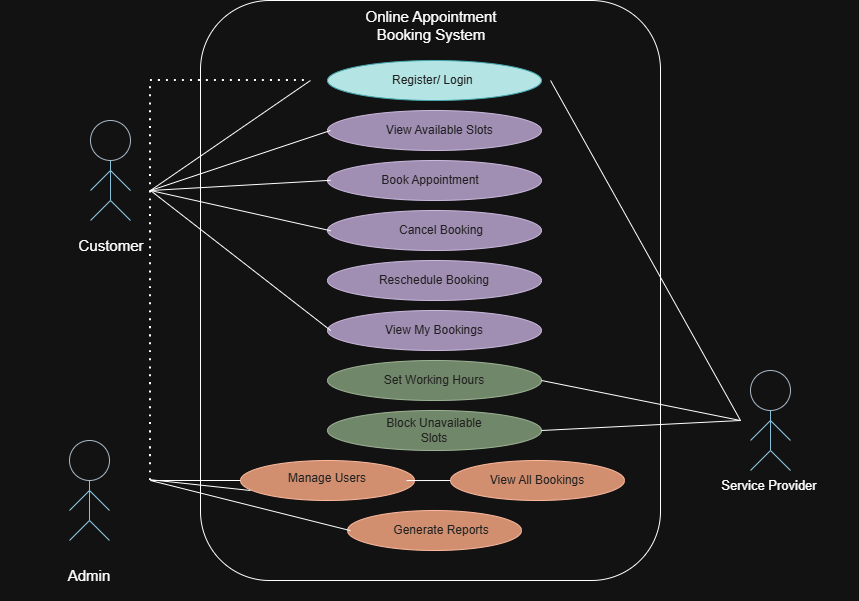

The diagram above was exported from draw.io. Its source (the exported page's mxGraphModel, read from the mxfile embedded in the PNG):
<mxGraphModel dx="1763" dy="558" grid="1" gridSize="10" guides="1" tooltips="1" connect="1" arrows="1" fold="1" page="1" pageScale="1" pageWidth="827" pageHeight="1169" math="0" shadow="0">
  <root>
    <mxCell id="0" />
    <mxCell id="1" parent="0" />
    <mxCell id="F5358bFEq2mLXHfLpPzz-1" parent="1" style="ellipse;whiteSpace=wrap;html=1;fillColor=light-dark(#b0e3e6, #b4e4e4);strokeColor=#0e8088;labelBackgroundColor=none;" value="" vertex="1">
      <mxGeometry height="40" width="214" x="307" y="70" as="geometry" />
    </mxCell>
    <mxCell id="F5358bFEq2mLXHfLpPzz-2" parent="1" style="ellipse;whiteSpace=wrap;html=1;fillColor=#76608a;fontColor=#ffffff;strokeColor=#432D57;labelBackgroundColor=none;" value="" vertex="1">
      <mxGeometry height="40" width="214" x="307" y="220" as="geometry" />
    </mxCell>
    <mxCell id="F5358bFEq2mLXHfLpPzz-3" parent="1" style="ellipse;whiteSpace=wrap;html=1;fillColor=#76608a;strokeColor=#432D57;labelBackgroundColor=none;fontColor=#ffffff;" value="" vertex="1">
      <mxGeometry height="40" width="214" x="307" y="120" as="geometry" />
    </mxCell>
    <mxCell id="F5358bFEq2mLXHfLpPzz-4" parent="1" style="ellipse;whiteSpace=wrap;html=1;fillColor=#76608a;fontColor=#ffffff;strokeColor=#432D57;labelBackgroundColor=none;" value="" vertex="1">
      <mxGeometry height="40" width="214" x="307" y="170" as="geometry" />
    </mxCell>
    <mxCell id="F5358bFEq2mLXHfLpPzz-5" parent="1" style="ellipse;whiteSpace=wrap;html=1;fillColor=#76608a;fontColor=#ffffff;strokeColor=#432D57;labelBackgroundColor=none;" value="" vertex="1">
      <mxGeometry height="40" width="214" x="307" y="270" as="geometry" />
    </mxCell>
    <mxCell id="F5358bFEq2mLXHfLpPzz-6" parent="1" style="ellipse;whiteSpace=wrap;html=1;fillColor=#6d8764;fontColor=#ffffff;strokeColor=#3A5431;labelBackgroundColor=none;" value="" vertex="1">
      <mxGeometry height="40" width="214" x="307" y="370" as="geometry" />
    </mxCell>
    <mxCell id="F5358bFEq2mLXHfLpPzz-7" parent="1" style="ellipse;whiteSpace=wrap;html=1;fillColor=#6d8764;fontColor=#ffffff;strokeColor=#3A5431;labelBackgroundColor=none;" value="" vertex="1">
      <mxGeometry height="40" width="214" x="307" y="420" as="geometry" />
    </mxCell>
    <mxCell id="F5358bFEq2mLXHfLpPzz-8" parent="1" style="ellipse;whiteSpace=wrap;html=1;fillColor=#76608a;fontColor=#ffffff;strokeColor=#432D57;labelBackgroundColor=none;" value="" vertex="1">
      <mxGeometry height="40" width="214" x="307" y="320" as="geometry" />
    </mxCell>
    <mxCell id="F5358bFEq2mLXHfLpPzz-10" parent="1" style="ellipse;whiteSpace=wrap;html=1;fillColor=#a0522d;fontColor=#ffffff;strokeColor=#6D1F00;labelBackgroundColor=none;" value="" vertex="1">
      <mxGeometry height="40" width="174" x="220" y="470" as="geometry" />
    </mxCell>
    <mxCell id="F5358bFEq2mLXHfLpPzz-11" parent="1" style="ellipse;whiteSpace=wrap;html=1;fillColor=#a0522d;fontColor=#ffffff;strokeColor=#6D1F00;labelBackgroundColor=none;" value="" vertex="1">
      <mxGeometry height="40" width="174" x="430" y="470" as="geometry" />
    </mxCell>
    <mxCell id="F5358bFEq2mLXHfLpPzz-12" parent="1" style="ellipse;whiteSpace=wrap;html=1;fillColor=#a0522d;fontColor=#ffffff;strokeColor=#6D1F00;labelBackgroundColor=none;" value="" vertex="1">
      <mxGeometry height="40" width="174" x="327" y="520" as="geometry" />
    </mxCell>
    <mxCell id="F5358bFEq2mLXHfLpPzz-36" parent="1" style="rounded=1;whiteSpace=wrap;html=1;strokeColor=light-dark(#0B4D6A, #ffffff);fontColor=#EEEEEE;fillColor=none;" value="" vertex="1">
      <mxGeometry height="580" width="460" x="180" y="10" as="geometry" />
    </mxCell>
    <mxCell id="F5358bFEq2mLXHfLpPzz-37" edge="1" parent="1" source="F5358bFEq2mLXHfLpPzz-36" style="edgeStyle=none;curved=1;rounded=0;orthogonalLoop=1;jettySize=auto;html=1;exitX=0.5;exitY=1;exitDx=0;exitDy=0;strokeColor=#0B4D6A;fontSize=12;startSize=8;endSize=8;" target="F5358bFEq2mLXHfLpPzz-36">
      <mxGeometry relative="1" as="geometry" />
    </mxCell>
    <mxCell id="F5358bFEq2mLXHfLpPzz-38" parent="1" style="text;html=1;whiteSpace=wrap;strokeColor=none;fillColor=none;align=center;verticalAlign=middle;rounded=0;fontColor=#EEEEEE;" value="Register/ Login&amp;nbsp;" vertex="1">
      <mxGeometry height="30" width="96" x="366" y="75" as="geometry" />
    </mxCell>
    <mxCell id="F5358bFEq2mLXHfLpPzz-39" parent="1" style="text;html=1;whiteSpace=wrap;strokeColor=none;fillColor=none;align=center;verticalAlign=middle;rounded=0;fontColor=#EEEEEE;" value="View Available Slots&amp;nbsp;" vertex="1">
      <mxGeometry height="30" width="118" x="362" y="125" as="geometry" />
    </mxCell>
    <mxCell id="F5358bFEq2mLXHfLpPzz-40" parent="1" style="text;html=1;whiteSpace=wrap;strokeColor=none;fillColor=none;align=center;verticalAlign=middle;rounded=0;fontColor=#EEEEEE;" value="Book Appointment" vertex="1">
      <mxGeometry height="30" width="118" x="351" y="175" as="geometry" />
    </mxCell>
    <mxCell id="F5358bFEq2mLXHfLpPzz-41" parent="1" style="text;html=1;whiteSpace=wrap;strokeColor=none;fillColor=none;align=center;verticalAlign=middle;rounded=0;fontColor=#EEEEEE;" value="Cancel Booking" vertex="1">
      <mxGeometry height="30" width="118" x="362" y="225" as="geometry" />
    </mxCell>
    <mxCell id="F5358bFEq2mLXHfLpPzz-42" parent="1" style="text;html=1;whiteSpace=wrap;strokeColor=none;fillColor=none;align=center;verticalAlign=middle;rounded=0;fontColor=#EEEEEE;" value="Reschedule Booking" vertex="1">
      <mxGeometry height="30" width="118" x="355" y="275" as="geometry" />
    </mxCell>
    <mxCell id="F5358bFEq2mLXHfLpPzz-43" parent="1" style="text;html=1;whiteSpace=wrap;strokeColor=none;fillColor=none;align=center;verticalAlign=middle;rounded=0;fontColor=#EEEEEE;" value="View My Bookings" vertex="1">
      <mxGeometry height="30" width="118" x="355" y="325" as="geometry" />
    </mxCell>
    <mxCell id="F5358bFEq2mLXHfLpPzz-44" parent="1" style="text;html=1;whiteSpace=wrap;strokeColor=none;fillColor=none;align=center;verticalAlign=middle;rounded=0;fontColor=#EEEEEE;" value="Set Working Hours" vertex="1">
      <mxGeometry height="30" width="118" x="355" y="375" as="geometry" />
    </mxCell>
    <mxCell id="F5358bFEq2mLXHfLpPzz-45" parent="1" style="text;html=1;whiteSpace=wrap;strokeColor=none;fillColor=none;align=center;verticalAlign=middle;rounded=0;fontColor=#EEEEEE;" value="Block Unavailable Slots" vertex="1">
      <mxGeometry height="30" width="118" x="355" y="425" as="geometry" />
    </mxCell>
    <mxCell id="F5358bFEq2mLXHfLpPzz-46" parent="1" style="text;html=1;whiteSpace=wrap;strokeColor=none;fillColor=none;align=center;verticalAlign=middle;rounded=0;fontColor=#EEEEEE;" value="Manage Users&lt;div&gt;&lt;br&gt;&lt;/div&gt;" vertex="1">
      <mxGeometry height="30" width="118" x="248" y="480" as="geometry" />
    </mxCell>
    <mxCell id="F5358bFEq2mLXHfLpPzz-47" parent="1" style="text;html=1;whiteSpace=wrap;strokeColor=none;fillColor=none;align=center;verticalAlign=middle;rounded=0;fontColor=#EEEEEE;" value="View All Bookings" vertex="1">
      <mxGeometry height="30" width="118" x="458" y="475" as="geometry" />
    </mxCell>
    <mxCell id="F5358bFEq2mLXHfLpPzz-48" parent="1" style="text;html=1;whiteSpace=wrap;strokeColor=none;fillColor=none;align=center;verticalAlign=middle;rounded=0;fontColor=#EEEEEE;" value="Generate Reports" vertex="1">
      <mxGeometry height="30" width="118" x="362" y="525" as="geometry" />
    </mxCell>
    <mxCell id="F5358bFEq2mLXHfLpPzz-49" parent="1" style="text;html=1;whiteSpace=wrap;strokeColor=none;fillColor=none;align=center;verticalAlign=middle;rounded=0;fontColor=light-dark(#EEEEEE, #ffffff);" value="&lt;font style=&quot;font-size: 15px;&quot;&gt;Online Appointment Booking System&lt;/font&gt;" vertex="1">
      <mxGeometry height="50" width="178" x="322" y="10" as="geometry" />
    </mxCell>
    <mxCell id="F5358bFEq2mLXHfLpPzz-54" connectable="0" parent="1" style="group" value="" vertex="1">
      <mxGeometry height="140" width="178" x="660" y="380" as="geometry" />
    </mxCell>
    <mxCell id="F5358bFEq2mLXHfLpPzz-27" connectable="0" parent="F5358bFEq2mLXHfLpPzz-54" style="group" value="" vertex="1">
      <mxGeometry height="100" width="40" x="70" as="geometry" />
    </mxCell>
    <mxCell id="F5358bFEq2mLXHfLpPzz-28" parent="F5358bFEq2mLXHfLpPzz-27" style="ellipse;whiteSpace=wrap;html=1;aspect=fixed;strokeColor=#314354;fontColor=#ffffff;fillColor=none;" value="" vertex="1">
      <mxGeometry height="40" width="40" as="geometry" />
    </mxCell>
    <mxCell id="F5358bFEq2mLXHfLpPzz-29" edge="1" parent="F5358bFEq2mLXHfLpPzz-27" style="endArrow=none;html=1;rounded=0;strokeColor=#0B4D6A;fontSize=12;startSize=8;endSize=8;curved=1;" value="">
      <mxGeometry height="50" relative="1" width="50" as="geometry">
        <mxPoint x="20" y="80" as="sourcePoint" />
        <mxPoint x="20" y="40" as="targetPoint" />
      </mxGeometry>
    </mxCell>
    <mxCell id="F5358bFEq2mLXHfLpPzz-30" edge="1" parent="F5358bFEq2mLXHfLpPzz-27" style="endArrow=none;html=1;rounded=0;strokeColor=#0B4D6A;fontSize=12;startSize=8;endSize=8;curved=1;" value="">
      <mxGeometry height="50" relative="1" width="50" as="geometry">
        <mxPoint y="70" as="sourcePoint" />
        <mxPoint x="20" y="50" as="targetPoint" />
      </mxGeometry>
    </mxCell>
    <mxCell id="F5358bFEq2mLXHfLpPzz-31" edge="1" parent="F5358bFEq2mLXHfLpPzz-27" style="endArrow=none;html=1;rounded=0;strokeColor=#0B4D6A;fontSize=12;startSize=8;endSize=8;curved=1;" value="">
      <mxGeometry height="50" relative="1" width="50" as="geometry">
        <mxPoint x="40" y="70" as="sourcePoint" />
        <mxPoint x="20" y="50" as="targetPoint" />
      </mxGeometry>
    </mxCell>
    <mxCell id="F5358bFEq2mLXHfLpPzz-32" edge="1" parent="F5358bFEq2mLXHfLpPzz-27" style="endArrow=none;html=1;rounded=0;strokeColor=#0B4D6A;fontSize=12;startSize=8;endSize=8;curved=1;" value="">
      <mxGeometry height="50" relative="1" width="50" as="geometry">
        <mxPoint y="100" as="sourcePoint" />
        <mxPoint x="20" y="80" as="targetPoint" />
      </mxGeometry>
    </mxCell>
    <mxCell id="F5358bFEq2mLXHfLpPzz-33" edge="1" parent="F5358bFEq2mLXHfLpPzz-27" style="endArrow=none;html=1;rounded=0;strokeColor=#0B4D6A;fontSize=12;startSize=8;endSize=8;curved=1;" value="">
      <mxGeometry height="50" relative="1" width="50" as="geometry">
        <mxPoint x="40" y="100" as="sourcePoint" />
        <mxPoint x="20" y="80" as="targetPoint" />
      </mxGeometry>
    </mxCell>
    <mxCell id="F5358bFEq2mLXHfLpPzz-53" parent="F5358bFEq2mLXHfLpPzz-54" style="text;html=1;whiteSpace=wrap;strokeColor=none;fillColor=none;align=center;verticalAlign=middle;rounded=0;fontColor=light-dark(#EEEEEE, #ffffff);" value="&lt;font style=&quot;font-size: 13px;&quot;&gt;Service Provider&lt;/font&gt;" vertex="1">
      <mxGeometry height="50" width="178" y="90" as="geometry" />
    </mxCell>
    <mxCell id="F5358bFEq2mLXHfLpPzz-56" connectable="0" parent="1" style="group" value="" vertex="1">
      <mxGeometry height="160" width="178" x="-20" y="450" as="geometry" />
    </mxCell>
    <mxCell id="F5358bFEq2mLXHfLpPzz-20" connectable="0" parent="F5358bFEq2mLXHfLpPzz-56" style="group" value="" vertex="1">
      <mxGeometry height="100" width="40" x="69" as="geometry" />
    </mxCell>
    <mxCell id="F5358bFEq2mLXHfLpPzz-21" parent="F5358bFEq2mLXHfLpPzz-20" style="ellipse;whiteSpace=wrap;html=1;aspect=fixed;strokeColor=#314354;fontColor=#ffffff;fillColor=none;" value="" vertex="1">
      <mxGeometry height="40" width="40" as="geometry" />
    </mxCell>
    <mxCell id="F5358bFEq2mLXHfLpPzz-22" edge="1" parent="F5358bFEq2mLXHfLpPzz-20" style="endArrow=none;html=1;rounded=0;strokeColor=#0B4D6A;fontSize=12;startSize=8;endSize=8;curved=1;" value="">
      <mxGeometry height="50" relative="1" width="50" as="geometry">
        <mxPoint x="20" y="80" as="sourcePoint" />
        <mxPoint x="20" y="40" as="targetPoint" />
      </mxGeometry>
    </mxCell>
    <mxCell id="F5358bFEq2mLXHfLpPzz-23" edge="1" parent="F5358bFEq2mLXHfLpPzz-20" style="endArrow=none;html=1;rounded=0;strokeColor=#0B4D6A;fontSize=12;startSize=8;endSize=8;curved=1;" value="">
      <mxGeometry height="50" relative="1" width="50" as="geometry">
        <mxPoint y="70" as="sourcePoint" />
        <mxPoint x="20" y="50" as="targetPoint" />
      </mxGeometry>
    </mxCell>
    <mxCell id="F5358bFEq2mLXHfLpPzz-24" edge="1" parent="F5358bFEq2mLXHfLpPzz-20" style="endArrow=none;html=1;rounded=0;strokeColor=#0B4D6A;fontSize=12;startSize=8;endSize=8;curved=1;" value="">
      <mxGeometry height="50" relative="1" width="50" as="geometry">
        <mxPoint x="40" y="70" as="sourcePoint" />
        <mxPoint x="20" y="50" as="targetPoint" />
      </mxGeometry>
    </mxCell>
    <mxCell id="F5358bFEq2mLXHfLpPzz-25" edge="1" parent="F5358bFEq2mLXHfLpPzz-20" style="endArrow=none;html=1;rounded=0;strokeColor=#0B4D6A;fontSize=12;startSize=8;endSize=8;curved=1;" value="">
      <mxGeometry height="50" relative="1" width="50" as="geometry">
        <mxPoint y="100" as="sourcePoint" />
        <mxPoint x="20" y="80" as="targetPoint" />
      </mxGeometry>
    </mxCell>
    <mxCell id="F5358bFEq2mLXHfLpPzz-26" edge="1" parent="F5358bFEq2mLXHfLpPzz-20" style="endArrow=none;html=1;rounded=0;strokeColor=#0B4D6A;fontSize=12;startSize=8;endSize=8;curved=1;" value="">
      <mxGeometry height="50" relative="1" width="50" as="geometry">
        <mxPoint x="40" y="100" as="sourcePoint" />
        <mxPoint x="20" y="80" as="targetPoint" />
      </mxGeometry>
    </mxCell>
    <mxCell id="F5358bFEq2mLXHfLpPzz-52" parent="F5358bFEq2mLXHfLpPzz-56" style="text;html=1;whiteSpace=wrap;strokeColor=none;fillColor=none;align=center;verticalAlign=middle;rounded=0;fontColor=light-dark(#EEEEEE, #ffffff);" value="&lt;font style=&quot;font-size: 15px;&quot;&gt;Admin&lt;/font&gt;" vertex="1">
      <mxGeometry height="50" width="178" y="110" as="geometry" />
    </mxCell>
    <mxCell id="F5358bFEq2mLXHfLpPzz-73" edge="1" parent="F5358bFEq2mLXHfLpPzz-56" style="endArrow=none;html=1;rounded=0;strokeColor=light-dark(#0B4D6A, #ffffff);fontSize=12;startSize=8;endSize=8;curved=1;entryX=0.326;entryY=0.914;entryDx=0;entryDy=0;entryPerimeter=0;" target="F5358bFEq2mLXHfLpPzz-36" value="">
      <mxGeometry height="50" relative="1" width="50" as="geometry">
        <mxPoint x="150" y="40" as="sourcePoint" />
        <mxPoint x="240" y="49.170000000000016" as="targetPoint" />
      </mxGeometry>
    </mxCell>
    <mxCell id="F5358bFEq2mLXHfLpPzz-57" connectable="0" parent="1" style="group" value="" vertex="1">
      <mxGeometry height="150" width="178" x="2" y="130" as="geometry" />
    </mxCell>
    <mxCell id="F5358bFEq2mLXHfLpPzz-19" connectable="0" parent="F5358bFEq2mLXHfLpPzz-57" style="group" value="" vertex="1">
      <mxGeometry height="100" width="40" x="68" as="geometry" />
    </mxCell>
    <mxCell id="F5358bFEq2mLXHfLpPzz-13" parent="F5358bFEq2mLXHfLpPzz-19" style="ellipse;whiteSpace=wrap;html=1;aspect=fixed;strokeColor=#314354;fontColor=#ffffff;fillColor=none;" value="" vertex="1">
      <mxGeometry height="40" width="40" as="geometry" />
    </mxCell>
    <mxCell id="F5358bFEq2mLXHfLpPzz-14" edge="1" parent="F5358bFEq2mLXHfLpPzz-19" style="endArrow=none;html=1;rounded=0;strokeColor=#0B4D6A;fontSize=12;startSize=8;endSize=8;curved=1;" value="">
      <mxGeometry height="50" relative="1" width="50" as="geometry">
        <mxPoint x="20" y="80" as="sourcePoint" />
        <mxPoint x="20" y="40" as="targetPoint" />
      </mxGeometry>
    </mxCell>
    <mxCell id="F5358bFEq2mLXHfLpPzz-15" edge="1" parent="F5358bFEq2mLXHfLpPzz-19" style="endArrow=none;html=1;rounded=0;strokeColor=#0B4D6A;fontSize=12;startSize=8;endSize=8;curved=1;" value="">
      <mxGeometry height="50" relative="1" width="50" as="geometry">
        <mxPoint y="70" as="sourcePoint" />
        <mxPoint x="20" y="50" as="targetPoint" />
      </mxGeometry>
    </mxCell>
    <mxCell id="F5358bFEq2mLXHfLpPzz-16" edge="1" parent="F5358bFEq2mLXHfLpPzz-19" style="endArrow=none;html=1;rounded=0;strokeColor=#0B4D6A;fontSize=12;startSize=8;endSize=8;curved=1;" value="">
      <mxGeometry height="50" relative="1" width="50" as="geometry">
        <mxPoint x="40" y="70" as="sourcePoint" />
        <mxPoint x="20" y="50" as="targetPoint" />
      </mxGeometry>
    </mxCell>
    <mxCell id="F5358bFEq2mLXHfLpPzz-17" edge="1" parent="F5358bFEq2mLXHfLpPzz-19" style="endArrow=none;html=1;rounded=0;strokeColor=#0B4D6A;fontSize=12;startSize=8;endSize=8;curved=1;" value="">
      <mxGeometry height="50" relative="1" width="50" as="geometry">
        <mxPoint y="100" as="sourcePoint" />
        <mxPoint x="20" y="80" as="targetPoint" />
      </mxGeometry>
    </mxCell>
    <mxCell id="F5358bFEq2mLXHfLpPzz-18" edge="1" parent="F5358bFEq2mLXHfLpPzz-19" style="endArrow=none;html=1;rounded=0;strokeColor=#0B4D6A;fontSize=12;startSize=8;endSize=8;curved=1;" value="">
      <mxGeometry height="50" relative="1" width="50" as="geometry">
        <mxPoint x="40" y="100" as="sourcePoint" />
        <mxPoint x="20" y="80" as="targetPoint" />
      </mxGeometry>
    </mxCell>
    <mxCell id="F5358bFEq2mLXHfLpPzz-50" parent="F5358bFEq2mLXHfLpPzz-57" style="text;html=1;whiteSpace=wrap;strokeColor=none;fillColor=none;align=center;verticalAlign=middle;rounded=0;fontColor=light-dark(#EEEEEE, #ffffff);" value="&lt;font style=&quot;font-size: 15px;&quot;&gt;Customer&lt;/font&gt;" vertex="1">
      <mxGeometry height="50" width="178" y="100" as="geometry" />
    </mxCell>
    <mxCell id="F5358bFEq2mLXHfLpPzz-58" edge="1" parent="F5358bFEq2mLXHfLpPzz-57" style="endArrow=none;html=1;rounded=0;strokeColor=light-dark(#0B4D6A, #ffffff);fontSize=12;startSize=8;endSize=8;curved=1;entryX=0.239;entryY=0.138;entryDx=0;entryDy=0;entryPerimeter=0;" target="F5358bFEq2mLXHfLpPzz-36" value="">
      <mxGeometry height="50" relative="1" width="50" as="geometry">
        <mxPoint x="128" y="70" as="sourcePoint" />
        <mxPoint x="178" y="20" as="targetPoint" />
      </mxGeometry>
    </mxCell>
    <mxCell id="F5358bFEq2mLXHfLpPzz-59" edge="1" parent="F5358bFEq2mLXHfLpPzz-57" style="endArrow=none;html=1;rounded=0;strokeColor=light-dark(#0B4D6A, #ffffff);fontSize=12;startSize=8;endSize=8;curved=1;" value="">
      <mxGeometry height="50" relative="1" width="50" as="geometry">
        <mxPoint x="128" y="70" as="sourcePoint" />
        <mxPoint x="308" y="10" as="targetPoint" />
      </mxGeometry>
    </mxCell>
    <mxCell id="F5358bFEq2mLXHfLpPzz-60" edge="1" parent="F5358bFEq2mLXHfLpPzz-57" style="endArrow=none;html=1;rounded=0;strokeColor=light-dark(#0B4D6A, #ffffff);fontSize=12;startSize=8;endSize=8;curved=1;entryX=0.283;entryY=0.31;entryDx=0;entryDy=0;entryPerimeter=0;" target="F5358bFEq2mLXHfLpPzz-36" value="">
      <mxGeometry height="50" relative="1" width="50" as="geometry">
        <mxPoint x="128" y="70" as="sourcePoint" />
        <mxPoint x="298" y="60" as="targetPoint" />
      </mxGeometry>
    </mxCell>
    <mxCell id="F5358bFEq2mLXHfLpPzz-61" edge="1" parent="F5358bFEq2mLXHfLpPzz-57" style="endArrow=none;html=1;rounded=0;strokeColor=light-dark(#0B4D6A, #ffffff);fontSize=12;startSize=8;endSize=8;curved=1;entryX=0.283;entryY=0.397;entryDx=0;entryDy=0;entryPerimeter=0;" target="F5358bFEq2mLXHfLpPzz-36" value="">
      <mxGeometry height="50" relative="1" width="50" as="geometry">
        <mxPoint x="128" y="70" as="sourcePoint" />
        <mxPoint x="308" y="60" as="targetPoint" />
      </mxGeometry>
    </mxCell>
    <mxCell id="F5358bFEq2mLXHfLpPzz-62" edge="1" parent="F5358bFEq2mLXHfLpPzz-57" style="endArrow=none;html=1;rounded=0;strokeColor=light-dark(#0B4D6A, #ffffff);fontSize=12;startSize=8;endSize=8;curved=1;entryX=0.283;entryY=0.569;entryDx=0;entryDy=0;entryPerimeter=0;" target="F5358bFEq2mLXHfLpPzz-36" value="">
      <mxGeometry height="50" relative="1" width="50" as="geometry">
        <mxPoint x="128" y="70" as="sourcePoint" />
        <mxPoint x="308" y="160" as="targetPoint" />
      </mxGeometry>
    </mxCell>
    <mxCell id="F5358bFEq2mLXHfLpPzz-65" edge="1" parent="1" source="F5358bFEq2mLXHfLpPzz-36" style="endArrow=none;html=1;rounded=0;strokeColor=light-dark(#0B4D6A, #ffffff);fontSize=12;startSize=8;endSize=8;curved=1;exitX=0.761;exitY=0.138;exitDx=0;exitDy=0;exitPerimeter=0;" value="">
      <mxGeometry height="50" relative="1" width="50" as="geometry">
        <mxPoint x="540" y="85" as="sourcePoint" />
        <mxPoint x="720" y="430" as="targetPoint" />
      </mxGeometry>
    </mxCell>
    <mxCell id="F5358bFEq2mLXHfLpPzz-66" edge="1" parent="1" style="endArrow=none;html=1;rounded=0;strokeColor=light-dark(#0B4D6A, #ffffff);fontSize=12;startSize=8;endSize=8;curved=1;" value="">
      <mxGeometry height="50" relative="1" width="50" as="geometry">
        <mxPoint x="521" y="390" as="sourcePoint" />
        <mxPoint x="720" y="430" as="targetPoint" />
      </mxGeometry>
    </mxCell>
    <mxCell id="F5358bFEq2mLXHfLpPzz-67" edge="1" parent="1" style="endArrow=none;html=1;rounded=0;strokeColor=light-dark(#0B4D6A, #ffffff);fontSize=12;startSize=8;endSize=8;curved=1;" value="">
      <mxGeometry height="50" relative="1" width="50" as="geometry">
        <mxPoint x="521" y="440" as="sourcePoint" />
        <mxPoint x="720" y="430" as="targetPoint" />
      </mxGeometry>
    </mxCell>
    <mxCell id="F5358bFEq2mLXHfLpPzz-69" edge="1" parent="1" style="endArrow=none;html=1;rounded=0;strokeColor=light-dark(#0B4D6A, #ffffff);fontSize=12;startSize=8;endSize=8;curved=1;" value="">
      <mxGeometry height="50" relative="1" width="50" as="geometry">
        <mxPoint x="130" y="490" as="sourcePoint" />
        <mxPoint x="220" y="490" as="targetPoint" />
      </mxGeometry>
    </mxCell>
    <mxCell id="F5358bFEq2mLXHfLpPzz-70" edge="1" parent="1" style="endArrow=none;dashed=1;html=1;dashPattern=1 3;strokeWidth=2;rounded=0;strokeColor=light-dark(#0B4D6A,#FFFFFF);fontSize=12;startSize=8;endSize=8;curved=1;" value="">
      <mxGeometry height="50" relative="1" width="50" as="geometry">
        <mxPoint x="130" y="490" as="sourcePoint" />
        <mxPoint x="130" y="90" as="targetPoint" />
      </mxGeometry>
    </mxCell>
    <mxCell id="F5358bFEq2mLXHfLpPzz-72" edge="1" parent="1" style="endArrow=none;dashed=1;html=1;dashPattern=1 3;strokeWidth=2;rounded=0;strokeColor=light-dark(#0B4D6A,#FFFFFF);fontSize=12;startSize=8;endSize=8;curved=1;" value="">
      <mxGeometry height="50" relative="1" width="50" as="geometry">
        <mxPoint x="130" y="90" as="sourcePoint" />
        <mxPoint x="290" y="90" as="targetPoint" />
      </mxGeometry>
    </mxCell>
    <mxCell id="F5358bFEq2mLXHfLpPzz-74" edge="1" parent="1" style="endArrow=none;html=1;rounded=0;strokeColor=light-dark(#0B4D6A, #ffffff);fontSize=12;startSize=8;endSize=8;curved=1;" value="">
      <mxGeometry height="50" relative="1" width="50" as="geometry">
        <mxPoint x="386" y="490.06" as="sourcePoint" />
        <mxPoint x="430" y="490" as="targetPoint" />
      </mxGeometry>
    </mxCell>
    <mxCell id="F5358bFEq2mLXHfLpPzz-75" edge="1" parent="1" style="endArrow=none;html=1;rounded=0;strokeColor=light-dark(#0B4D6A, #ffffff);fontSize=12;startSize=8;endSize=8;curved=1;" value="">
      <mxGeometry height="50" relative="1" width="50" as="geometry">
        <mxPoint x="130" y="489.23" as="sourcePoint" />
        <mxPoint x="230" y="500" as="targetPoint" />
      </mxGeometry>
    </mxCell>
  </root>
</mxGraphModel>